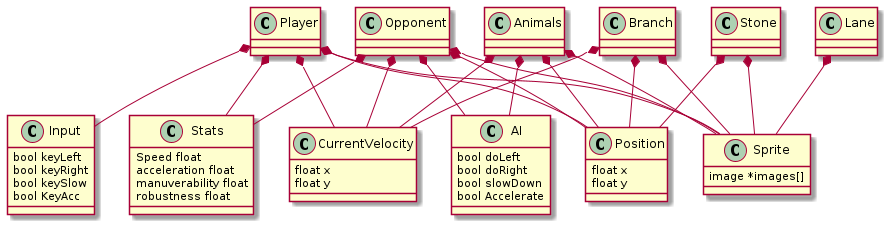

The diagram above was rendered by PlantUML. Its source (embedded in the PNG):
@startuml

class Position{
	float x
	float y
}
class Stats{
	Speed float
	acceleration float
	manuverability float
	robustness float
}
class AI{
	bool doLeft
	bool doRight
	bool slowDown
	bool Accelerate
}
class Sprite{
	image *images[]
}
class CurrentVelocity{
	float x
	float y
}
class Input{
	bool keyLeft
	bool keyRight
	bool keySlow
	bool KeyAcc
}

Player *-- Position
Opponent *-- Position
Animals *-- Position
Branch *-- Position
Stone *-- Position

Player *-- Stats
Opponent *-- Stats

Player *-- Sprite
Opponent *-- Sprite
Animals *-- Sprite
Branch *-- Sprite
Stone *-- Sprite
Lane *-- Sprite

Player *-- CurrentVelocity
Opponent *-- CurrentVelocity
Animals *-- CurrentVelocity
Branch *-- CurrentVelocity

Player *-- Input

Opponent *-- AI
Animals *-- AI












@enduml